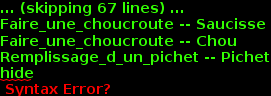

The diagram above was rendered by PlantUML. Its source (embedded in the PNG):
@startuml
class Manger << (S, blue ) >>{
Il faut manger
}
class Repas_Marocain << (P, orchid ) >>{
Il faut manger
On va partir sur un couscous, on boira de l'eau
}
class Repas_Alsacien << (P, orchid ) >>{
Il faut manger
On part sur une choucroute, on boira de l'eau
}
hide methods
class Faire_un_couscous << (B, yellow ) >>{
L'idée c'est de faire du couscous
}
class Chercher_de_l_eau << (B, yellow ) >>{
L'idée c'est de chercher de l'eau
}
class Faire_une_choucroute << (B, yellow ) >>{
L'idée c'est de faire une choucroute
}
class Semoule << (I, green ) >>{
Voila ce que c'est le Poulet
Comment on en trouve
}
class Saucisse << (I, green ) >>{
Voila ce que c'est la saucisse
Comment on en trouve
}
class Eau << (I, green ) >>{
Voila ce que c'est l'eau
}
class Chou << (I, green ) >>{
Voila ce que c'est le chou
}
class Pichet << (I, green ) >>{
Voila ce que c'est qu'un pichet
}
class Confection_d_un_bon_couscous_royal << (R, orange ) >>{
Etape 1 
Etape 2
}
class Remplissage_d_un_pichet << (R, orange ) >>{
Ou est le robinet
}
class Achat_d_eau_minerale << (R, orange ) >>{
Ou en trouver
}
class Confection_d_une_bonne_choucroute << (R, orange ) >>{
Etape 1
Etape 2
}
Manger -- Repas_Marocain
Manger -- Repas_Alsacien

Repas_Marocain -- Chercher_de_l_eau
Repas_Marocain -- Faire_un_couscous
Repas_Alsacien -- Faire_une_choucroute
Repas_Alsacien -- Chercher_de_l_eau
Chercher_de_l_eau -- Remplissage_d_un_pichet
Chercher_de_l_eau -- Achat_d_eau_minerale
Faire_un_couscous -- Confection_d_un_bon_couscous_royal
Faire_une_choucroute -- Confection_d_une_bonne_choucroute
Chercher_de_l_eau -- Eau
Faire_un_couscous --Semoule
Confection_d_un_bon_couscous_royal -- Saucisse
Faire_une_choucroute -- Saucisse
Faire_une_choucroute -- Chou
Remplissage_d_un_pichet -- Pichet
hide
@enduml